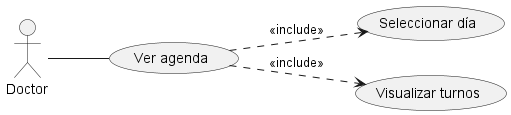

The diagram above was rendered by PlantUML. Its source (embedded in the PNG):
@startuml
left to right direction
actor Doctor

usecase "Ver agenda" as UC1
usecase "Seleccionar día" as UC2
usecase "Visualizar turnos" as UC3

Doctor -- UC1

UC1 ..> UC2 : <<include>>
UC1 ..> UC3 : <<include>>
@enduml